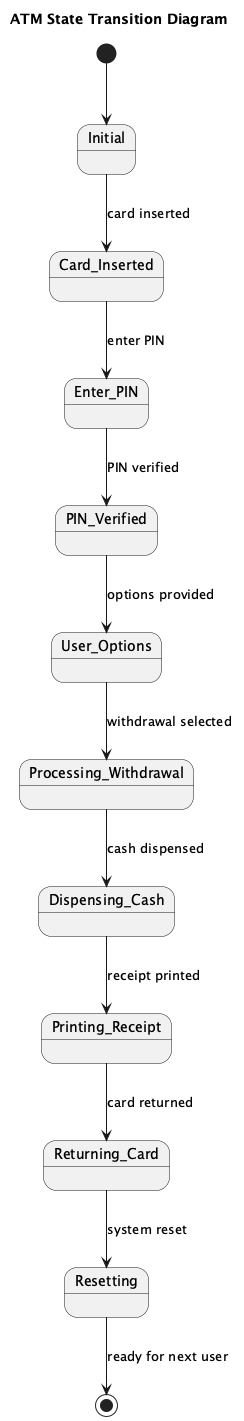

The diagram above was rendered by PlantUML. Its source (embedded in the PNG):
@startuml
title ATM State Transition Diagram

[*] --> Initial

state Card_Inserted
state Enter_PIN
state PIN_Verified
state User_Options
state Processing_Withdrawal
state Dispensing_Cash
state Printing_Receipt
state Returning_Card
state Resetting

Initial --> Card_Inserted : card inserted
Card_Inserted --> Enter_PIN : enter PIN
Enter_PIN --> PIN_Verified : PIN verified
PIN_Verified --> User_Options : options provided
User_Options --> Processing_Withdrawal : withdrawal selected
Processing_Withdrawal --> Dispensing_Cash : cash dispensed
Dispensing_Cash --> Printing_Receipt : receipt printed
Printing_Receipt --> Returning_Card : card returned
Returning_Card --> Resetting : system reset
Resetting --> [*] : ready for next user

@enduml